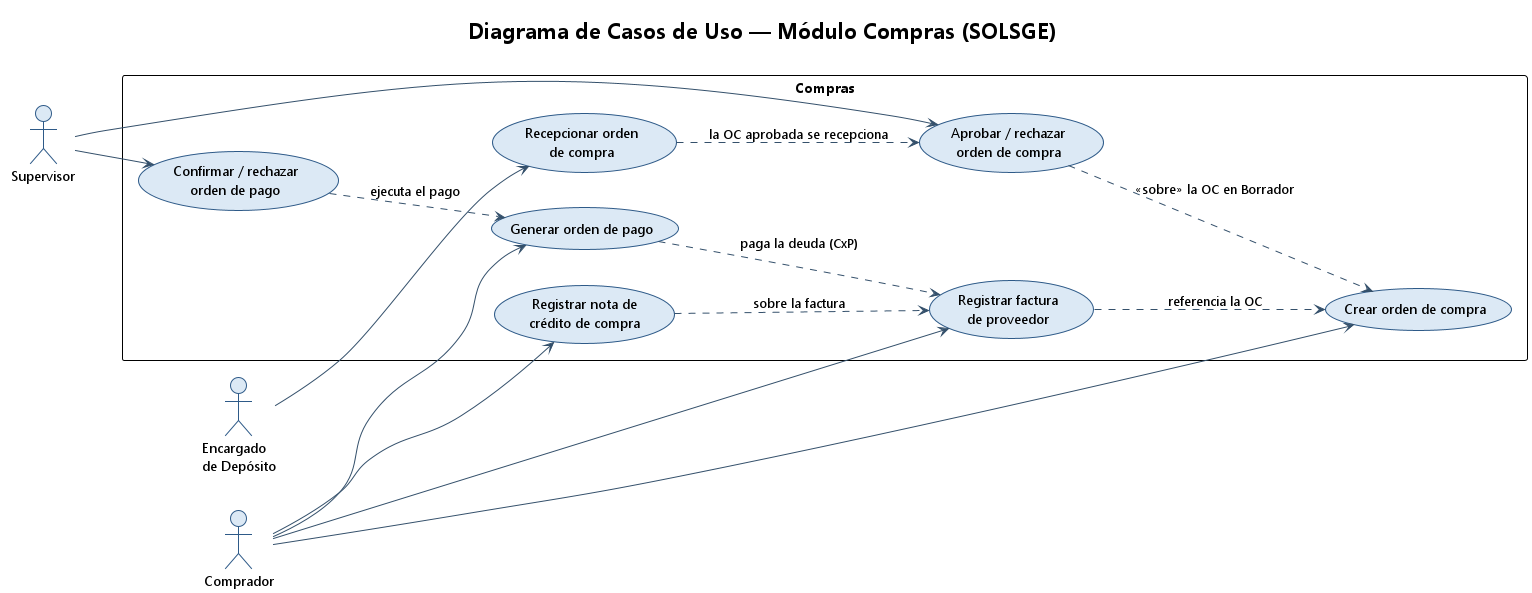

The diagram above was rendered by PlantUML. Its source (embedded in the PNG):
@startuml casos_uso_compras
' ============================================================================
' SolSGE - Diagrama de Casos de Uso - Módulo Compras
' Actores reales: Comprador crea/factura; Supervisor aprueba OC y OP;
' Encargado de Depósito recepciona (conteo físico).
' ============================================================================
!theme plain
skinparam backgroundColor #FFFFFF
skinparam shadowing false
skinparam DefaultFontName Segoe UI
skinparam packageStyle rectangle
skinparam usecase {
  BackgroundColor #DCE9F5
  BorderColor #2E5A88
  ArrowColor #34506B
}
skinparam actor {
  BackgroundColor #DCE9F5
  BorderColor #2E5A88
}
left to right direction

title Diagrama de Casos de Uso — Módulo Compras (SOLSGE)

actor Comprador as C
actor Supervisor as S
actor "Encargado\nde Depósito" as D

rectangle "Compras" {
  usecase "Crear orden de compra" as UC1
  usecase "Aprobar / rechazar\norden de compra" as UC2
  usecase "Recepcionar orden\nde compra" as UC3
  usecase "Registrar factura\nde proveedor" as UC4
  usecase "Generar orden de pago" as UC5
  usecase "Confirmar / rechazar\norden de pago" as UC6
  usecase "Registrar nota de\ncrédito de compra" as UC7
}

C --> UC1
S --> UC2
D --> UC3
C --> UC4
C --> UC5
S --> UC6
C --> UC7

UC2 ..> UC1 : «sobre» la OC en Borrador
UC3 ..> UC2 : la OC aprobada se recepciona
UC4 ..> UC1 : referencia la OC
UC5 ..> UC4 : paga la deuda (CxP)
UC6 ..> UC5 : ejecuta el pago
UC7 ..> UC4 : sobre la factura

@enduml